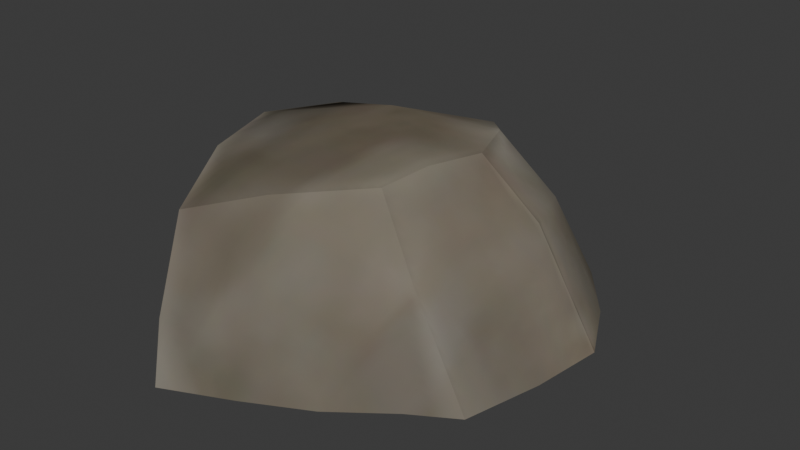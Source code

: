 # Source: small_rock_03.blend  (saved by Blender 5.1.30; exported with 4.5.12 LTS)
import bpy
from mathutils import Matrix  # noqa: F401  (used for matrix-valued properties, if any)

bpy.ops.wm.read_factory_settings(use_empty=True)
scene = bpy.context.scene
scene.name = 'Scene'

# ---- images (referenced by path relative to the original .blend; pixels are not part of the script)
import os
ASSET_DIR = os.environ.get("B2B_ASSET_DIR", "")  # directory of the original .blend (textures are referenced by path, not embedded)
HERE = os.path.dirname(os.path.abspath(__file__))  # packed textures are extracted next to this script under _unpacked/

def load_image(name, relpath, width, height, colorspace="sRGB"):
    """Load a texture the original file referenced (path relative to the .blend, or extracted next to this script)."""
    p = next((c for c in (os.path.join(HERE, relpath), os.path.join(ASSET_DIR, relpath)) if relpath and os.path.exists(c)), "")
    if p:
        img = bpy.data.images.load(p, check_existing=True)
        img.name = name
    else:  # same state as the original file: an image datablock whose file is absent (Cycles renders it pink)
        img = bpy.data.images.new(name, width, height)
        img.source = "FILE"
        img.filepath = "//" + (relpath or name)
    img.colorspace_settings.name = colorspace
    return img
img_rocks_small_png_002 = load_image('rocks_small.png.002', '_unpacked/rocks_small.d6c877e7.png', 256, 256, 'sRGB')
img_rocks_small_norm_png_002 = load_image('rocks_small_norm.png.002', '_unpacked/rocks_small_norm.adb3c055.png', 256, 256, 'Non-Color')

# ---- materials (node trees are filled in below, after node groups)
mat_mat_rocks_small_002 = bpy.data.materials.new('mat_rocks_small.002')
mat_mat_rocks_small_002.alpha_threshold = 0.0
mat_mat_rocks_small_002.use_backface_culling_lightprobe_volume = False
mat_mat_rocks_small_002.roughness = 0.5
mat_mat_rocks_small_002.specular_intensity = 0.03

# ---- material node trees
mat_mat_rocks_small_002.use_nodes = True; mat_mat_rocks_small_002.node_tree.nodes.clear()
_N = mat_mat_rocks_small_002.node_tree.nodes; _L = mat_mat_rocks_small_002.node_tree.links
n0 = _N.new('ShaderNodeOutputMaterial'); n0.name = 'Material Output'; n0.location = (300, 300)
n1 = _N.new('ShaderNodeBsdfDiffuse'); n1.name = 'Diffuse BSDF'; n1.location = (10, 300)
n2 = _N.new('ShaderNodeTexImage'); n2.name = 'Image Texture'; n2.location = (-322, 341)
n2.width = 140
n2.image = img_rocks_small_png_002
n3 = _N.new('ShaderNodeNormalMap'); n3.name = 'Normal Map'; n3.location = (-153, 111)
n4 = _N.new('ShaderNodeTexImage'); n4.name = 'Image Texture.001'; n4.location = (-392, 43)
n4.width = 140
n4.image = img_rocks_small_norm_png_002
_L.new(n1.outputs[0], n0.inputs[0])
_L.new(n4.outputs[0], n3.inputs[1])
_L.new(n2.outputs[0], n1.inputs[0])
_L.new(n3.outputs[0], n1.inputs[2])
n0.is_active_output = True

# ---- world
world_world = bpy.data.worlds.new('World'); scene.world = world_world
world_world.use_nodes = True; world_world.node_tree.nodes.clear()
_N = world_world.node_tree.nodes; _L = world_world.node_tree.links
n0 = _N.new('ShaderNodeOutputWorld'); n0.name = 'World Output'; n0.location = (200, 100)
n1 = _N.new('ShaderNodeBackground'); n1.name = 'Background'; n1.location = (-200, 100)
n1.inputs[0].default_value = (0.05088, 0.05088, 0.05088, 1.0)
_L.new(n1.outputs[0], n0.inputs[0])
n0.is_active_output = True
world_world.color = (0.05088, 0.05088, 0.05088)
world_world.sun_shadow_jitter_overblur = 0.0

# ---- meshes
me_rocks_small_test_007 = bpy.data.meshes.new('rocks_small_test.007')
me_rocks_small_test_007.from_pydata([(-0.1117, 0.1931, 0.03084), (-0.05798, 0.2151, 0.02487), (-0.0127, 0.227, -0.03899), (-0.02456, 0.2127, -0.07334), (0.004331, 0.2423, -0.07334), (0.05127, 0.1775, 0.002847), (0.07344, 0.2151, -0.07334), (-0.06544, -0.2693, -0.07334), (0.005433, -0.2367, -0.07334), (-0.08365, -0.2431, -0.02031), (-0.09667, -0.2331, -0.07334), (-0.01522, 0.1756, 0.05953), (0.03367, 0.1164, 0.0813), (0.1059, 0.1144, 0.02854), (-0.1624, 0.088, 0.07245), (-0.06006, 0.0567, 0.1028), (0.06198, 0.04566, 0.08713), (0.1353, 0.03937, 0.03729), (-0.1061, 0.1886, -0.07334), (-0.1689, 0.08547, -0.07334), (0.05519, -0.02919, 0.09691), (0.1261, -0.03704, 0.03356), (-0.06749, -0.02585, 0.09981), (-0.1687, -0.02103, 0.09159), (-0.1921, -0.02503, -0.07334), (0.0428, -0.08043, 0.08974), (0.105, -0.1132, 0.03096), (-0.03965, -0.1426, 0.08029), (0.02338, -0.1801, 0.01634), (-0.06182, -0.09134, 0.09219), (-0.1489, -0.1039, 0.08628), (-0.1096, -0.1886, 0.06083), (-0.1608, -0.1381, -0.07334), (0.07175, -0.2019, -0.07334), (0.1309, -0.157, -0.07334), (0.1775, -0.1287, -0.07334), (0.1986, -0.0452, -0.07334), (0.2092, 0.03326, -0.07334), (0.1754, 0.1012, -0.07334), (0.1272, 0.1639, -0.07334)], [], [(0, 1, 2, 3), (2, 4, 3), (2, 5, 6, 4), (7, 8, 9), (7, 9, 10), (11, 5, 2, 1), (5, 11, 12, 13), (0, 11, 1), (0, 14, 15, 11), (13, 12, 16, 17), (12, 11, 15), (0, 18, 19, 14), (16, 20, 21, 17), (16, 12, 15), (15, 22, 20, 16), (23, 22, 15, 14), (19, 24, 23, 14), (20, 25, 26, 21), (25, 27, 28, 26), (27, 25, 29), (30, 31, 27, 29), (30, 32, 31), (31, 9, 28, 27), (23, 24, 32, 30), (9, 8, 33, 28), (10, 9, 31, 32), (28, 33, 34, 26), (34, 35, 26), (26, 35, 36, 21), (36, 37, 17, 21), (17, 37, 38, 13), (13, 38, 39, 5), (23, 30, 29, 22), (29, 25, 20, 22), (5, 39, 6), (3, 18, 0)])
me_rocks_small_test_007.polygons.foreach_set('use_smooth', [True] * 36)
_k = set([(0, 1), (0, 14), (0, 18), (1, 2), (1, 11), (2, 3), (2, 4), (3, 4), (3, 18), (4, 6), (6, 39), (7, 8), (7, 9), (7, 10), (8, 33), (9, 31), (10, 32), (11, 12), (12, 16), (14, 23), (16, 17), (16, 20), (17, 37), (18, 19), (19, 24), (20, 25), (23, 30), (24, 32), (25, 26), (25, 27), (26, 35), (27, 31), (30, 31), (33, 34), (34, 35), (35, 36), (36, 37), (37, 38), (38, 39)])
me_rocks_small_test_007.attributes.new('sharp_edge', 'BOOLEAN', 'EDGE').data.foreach_set('value', [ (min(e.vertices), max(e.vertices)) in _k for e in me_rocks_small_test_007.edges])
_uv = me_rocks_small_test_007.uv_layers.new(name='UVMap')
_uv.uv.foreach_set('vector', [0.6161, 0.2424, 0.6333, 0.2194, 0.6777, 0.21, 0.6943, 0.2333, 0.6777, 0.21, 0.7071, 0.2048, 0.6943, 0.2333, 0.6777, 0.21, 0.6488, 0.1576, 0.7071, 0.1461, 0.7071, 0.2048, 0.3669, 0.1898, 0.3845, 0.1396, 0.4031, 0.2, 0.3669, 0.1898, 0.4031, 0.2, 0.3768, 0.2225, 0.6157, 0.1931, 0.6488, 0.1576, 0.6777, 0.21, 0.6333, 0.2194, 0.6488, 0.1576, 0.6157, 0.1931, 0.5948, 0.1635, 0.6125, 0.1199, 0.6161, 0.2424, 0.6157, 0.1931, 0.6333, 0.2194, 0.6161, 0.2424, 0.5649, 0.2479, 0.5596, 0.2002, 0.6157, 0.1931, 0.6125, 0.1199, 0.5948, 0.1635, 0.5653, 0.1432, 0.572, 0.09734, 0.5948, 0.1635, 0.6157, 0.1931, 0.5596, 0.2002, 0.6161, 0.2424, 0.6567, 0.2818, 0.5795, 0.3279, 0.5649, 0.2479, 0.5653, 0.1432, 0.5306, 0.1423, 0.5289, 0.09315, 0.572, 0.09734, 0.5653, 0.1432, 0.5948, 0.1635, 0.5596, 0.2002, 0.5596, 0.2002, 0.5244, 0.1977, 0.5306, 0.1423, 0.5653, 0.1432, 0.5196, 0.2416, 0.5244, 0.1977, 0.5596, 0.2002, 0.5649, 0.2479, 0.5795, 0.3279, 0.5, 0.3236, 0.5196, 0.2416, 0.5649, 0.2479, 0.5306, 0.1423, 0.5058, 0.1442, 0.4859, 0.1035, 0.5289, 0.09315, 0.5058, 0.1442, 0.473, 0.1788, 0.4433, 0.142, 0.4859, 0.1035, 0.473, 0.1788, 0.5058, 0.1442, 0.4957, 0.1915, 0.4854, 0.229, 0.4497, 0.2099, 0.473, 0.1788, 0.4957, 0.1915, 0.4854, 0.229, 0.4269, 0.2914, 0.4497, 0.2099, 0.4497, 0.2099, 0.4031, 0.2, 0.4433, 0.142, 0.473, 0.1788, 0.5196, 0.2416, 0.5, 0.3236, 0.4269, 0.2914, 0.4854, 0.229, 0.4031, 0.2, 0.3845, 0.1396, 0.4028, 0.09525, 0.4433, 0.142, 0.3768, 0.2225, 0.4031, 0.2, 0.4497, 0.2099, 0.4269, 0.2914, 0.4433, 0.142, 0.4028, 0.09525, 0.4362, 0.05632, 0.4859, 0.1035, 0.4362, 0.05632, 0.4582, 0.02881, 0.4859, 0.1035, 0.4859, 0.1035, 0.4582, 0.02881, 0.522, 0.01169, 0.5289, 0.09315, 0.522, 0.01169, 0.5838, 0.01138, 0.572, 0.09734, 0.5289, 0.09315, 0.572, 0.09734, 0.5838, 0.01138, 0.6386, 0.04118, 0.6125, 0.1199, 0.6125, 0.1199, 0.6386, 0.04118, 0.683, 0.08989, 0.6488, 0.1576, 0.5196, 0.2416, 0.4854, 0.229, 0.4957, 0.1915, 0.5244, 0.1977, 0.4957, 0.1915, 0.5058, 0.1442, 0.5306, 0.1423, 0.5244, 0.1977, 0.6488, 0.1576, 0.683, 0.08989, 0.7071, 0.1461, 0.6943, 0.2333, 0.6567, 0.2818, 0.6161, 0.2424])
me_rocks_small_test_007.materials.append(mat_mat_rocks_small_002)
me_rocks_small_test_007.use_remesh_preserve_volume = False
me_rocks_small_test_007.use_remesh_preserve_attributes = False
me_rocks_small_test_007.use_mirror_vertex_groups = False
me_rocks_small_test_007.update()
me_rocks_small_test_007.normals_split_custom_set([tuple(v) for v in zip(*[iter([-0.3523, 0.9302, -0.1031, -0.3876, 0.9159, -0.104, -0.4364, 0.8793, -0.191, -0.3782, 0.9145, -0.1438, -0.7149, 0.6979, -0.04369, -0.7149, 0.6979, -0.04369, -0.7149, 0.6979, -0.04369, 0.3387, 0.8133, 0.4731, 0.4603, 0.7258, 0.5113, 0.4612, 0.7328, 0.5004, 0.3145, 0.7994, 0.5119, 0.3591, -0.7816, 0.51, 0.3799, -0.7441, 0.5495, 0.3161, -0.7882, 0.5281, -0.7554, -0.6522, 0.06329, -0.8118, -0.5767, 0.09129, -0.7991, -0.5948, 0.08758, 0.4292, 0.7439, 0.5122, 0.4603, 0.7258, 0.5113, 0.3387, 0.8133, 0.4731, 0.3974, 0.8092, 0.4327, 0.4603, 0.7258, 0.5113, 0.4292, 0.7439, 0.5122, 0.5247, 0.5085, 0.6827, 0.6298, 0.4933, 0.6, -0.1614, 0.454, 0.8762, -0.1229, 0.4144, 0.9017, -0.1403, 0.5626, 0.8148, -0.1614, 0.454, 0.8762, -0.1801, 0.3135, 0.9323, -0.057, 0.1839, 0.9813, -0.1229, 0.4144, 0.9017, 0.6298, 0.4933, 0.6, 0.5247, 0.5085, 0.6827, 0.5619, 0.2984, 0.7715, 0.6992, 0.351, 0.6229, 0.06444, 0.2462, 0.9671, -0.1229, 0.4144, 0.9017, -0.057, 0.1839, 0.9813, -0.8776, 0.4792, -0.01296, -0.852, 0.519, -0.06809, -0.9468, 0.3186, 0.0447, -0.9724, 0.2302, 0.039, 0.6214, -0.02539, 0.7831, 0.6465, -0.1, 0.7563, 0.7269, -0.1547, 0.6691, 0.6976, -0.1156, 0.7071, 0.1371, 0.1244, 0.9827, 0.06444, 0.2462, 0.9671, -0.057, 0.1839, 0.9813, -0.057, 0.1839, 0.9813, -0.03429, -0.07591, 0.9965, 0.06621, -0.02919, 0.9974, 0.1371, 0.1244, 0.9827, -0.124, 0.008547, 0.9922, -0.03429, -0.07591, 0.9965, -0.057, 0.1839, 0.9813, -0.1801, 0.3135, 0.9323, -0.9468, 0.3186, 0.0447, -0.9894, -0.0339, 0.1412, -0.9917, -0.06891, 0.1088, -0.9724, 0.2302, 0.039, 0.6465, -0.1, 0.7563, 0.5919, -0.2503, 0.7662, 0.7198, -0.2231, 0.6574, 0.7269, -0.1547, 0.6691, 0.365, -0.597, 0.7144, 0.3126, -0.6519, 0.6909, 0.3841, -0.734, 0.56, 0.4526, -0.6898, 0.5651, -0.007504, -0.2487, 0.9686, 0.0399, -0.1612, 0.9861, -0.013, -0.1686, 0.9856, -0.05309, -0.1696, 0.9841, -0.0586, -0.312, 0.9483, -0.007504, -0.2487, 0.9686, -0.013, -0.1686, 0.9856, -0.9355, -0.3245, 0.1396, -0.9042, -0.4063, 0.1321, -0.855, -0.5002, 0.137, 0.2563, -0.7367, 0.6257, 0.3161, -0.7882, 0.5281, 0.3841, -0.734, 0.56, 0.3126, -0.6519, 0.6909, -0.9917, -0.06891, 0.1088, -0.9894, -0.0339, 0.1412, -0.9042, -0.4063, 0.1321, -0.9355, -0.3245, 0.1396, 0.3161, -0.7882, 0.5281, 0.3799, -0.7441, 0.5495, 0.4704, -0.7537, 0.459, 0.3841, -0.734, 0.56, -0.7991, -0.5948, 0.08758, -0.8118, -0.5767, 0.09129, -0.855, -0.5002, 0.137, -0.9042, -0.4063, 0.1321, 0.3841, -0.734, 0.56, 0.4704, -0.7537, 0.459, 0.4989, -0.7441, 0.4443, 0.4526, -0.6898, 0.5651, 0.4989, -0.7441, 0.4443, 0.4665, -0.7682, 0.4385, 0.4526, -0.6898, 0.5651, 0.7198, -0.2231, 0.6574, 0.7905, -0.1997, 0.579, 0.8083, -0.1635, 0.5656, 0.7269, -0.1547, 0.6691, 0.8083, -0.1635, 0.5656, 0.8237, -0.1107, 0.5561, 0.6976, -0.1156, 0.7071, 0.7269, -0.1547, 0.6691, 0.6992, 0.351, 0.6229, 0.777, 0.3857, 0.4975, 0.7621, 0.4458, 0.4696, 0.6298, 0.4933, 0.6, 0.6298, 0.4933, 0.6, 0.7621, 0.4458, 0.4696, 0.6488, 0.6133, 0.4505, 0.4603, 0.7258, 0.5113, -0.124, 0.008547, 0.9922, -0.05309, -0.1696, 0.9841, -0.013, -0.1686, 0.9856, -0.03429, -0.07591, 0.9965, -0.013, -0.1686, 0.9856, 0.0399, -0.1612, 0.9861, 0.06621, -0.02919, 0.9974, -0.03429, -0.07591, 0.9965, 0.4603, 0.7258, 0.5113, 0.6488, 0.6133, 0.4505, 0.4612, 0.7328, 0.5004, -0.3782, 0.9145, -0.1438, -0.2833, 0.9574, -0.05636, -0.3523, 0.9302, -0.1031])] * 3)])
me_plane = bpy.data.meshes.new('Plane')
me_plane.from_pydata([(-1.0, -1.0, 0.0), (1.0, -1.0, 0.0), (-1.0, 1.0, 0.0), (1.0, 1.0, 0.0)], [], [(0, 1, 3, 2)])
_uv = me_plane.uv_layers.new(name='UVMap')
_uv.uv.foreach_set('vector', [0.0, 0.0, 1.0, 0.0, 1.0, 1.0, 0.0, 1.0])
me_plane.update()

# ---- objects
ob_rocks_small_part_04 = bpy.data.objects.new('rocks_small_part_04', me_rocks_small_test_007)
ob_plane = bpy.data.objects.new('Plane', me_plane)

# ---- transforms, parenting, visibility, modifiers, constraints
ob_rocks_small_part_04.location = (0.02091, 0.02644, 0.04842)
ob_rocks_small_part_04.scale = (0.6602, 0.6602, 0.6602)
ob_rocks_small_part_04.lineart.crease_threshold = 0.0
ob_plane.location = (0.0, 0.0, 0.0)
ob_plane.scale = (0.5, 0.5, 1.0)
ob_plane.hide_render = True

# ---- collection membership
scene.collection.objects.link(ob_rocks_small_part_04)
scene.collection.objects.link(ob_plane)

# ---- scene / render settings (as saved in the file)
scene.frame_start = 1; scene.frame_end = 250; scene.frame_set(1)
scene.render.engine = 'BLENDER_EEVEE_NEXT'
scene.render.bake_bias = 0.0
scene.render.bake_samples = 0
scene.cycles.sampling_pattern = 'TABULATED_SOBOL'
scene.eevee.use_volume_custom_range = False
bpy.context.view_layer.update()

# ---- added for rendering (the .blend has no active camera and no usable light): camera, sun
cam_auto = bpy.data.cameras.new('AutoCamera')
cam_auto.lens = 50.0
cam_auto.sensor_width = 36.0
cam_auto.clip_end = 1000.0
ob_auto_camera = bpy.data.objects.new('AutoCamera', cam_auto)
scene.collection.objects.link(ob_auto_camera)
ob_auto_camera.location = (0.438039, -0.476278, 0.387336)
ob_auto_camera.rotation_euler = (1.09748, -7.21219e-08, 0.694738)
scene.camera = ob_auto_camera
light_auto_sun = bpy.data.lights.new('AutoSun', 'SUN')
light_auto_sun.energy = 3.0
light_auto_sun.angle = 0.0523599
ob_auto_sun = bpy.data.objects.new('AutoSun', light_auto_sun)
scene.collection.objects.link(ob_auto_sun)
ob_auto_sun.rotation_euler = (0.872665, 0.174533, 0.523599)
bpy.context.view_layer.update()
